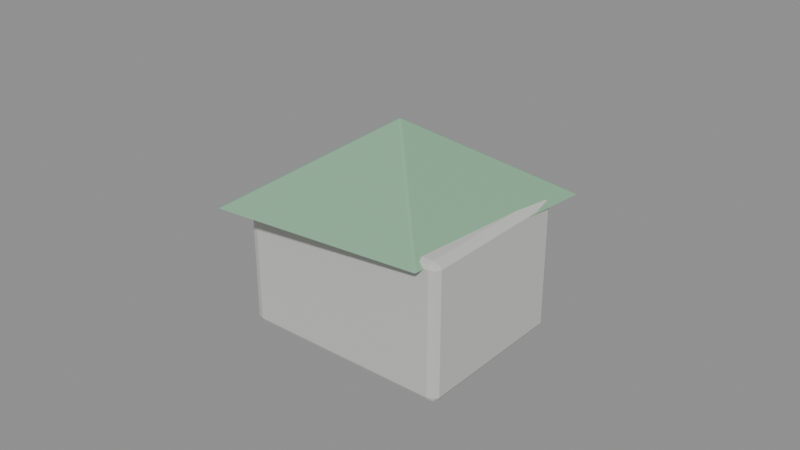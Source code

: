# Source: doll_house_inn.blend  (saved by Blender 4.2.68; exported with 4.5.12 LTS)
import bpy
from mathutils import Matrix  # noqa: F401  (used for matrix-valued properties, if any)

bpy.ops.wm.read_factory_settings(use_empty=True)
scene = bpy.context.scene
scene.name = 'Scene'

# ---- materials (node trees are filled in below, after node groups)
mat_m_innstone = bpy.data.materials.new('M_InnStone')
mat_m_innroof = bpy.data.materials.new('M_InnRoof')
mat_m_innwood = bpy.data.materials.new('M_InnWood')

# ---- material node trees
mat_m_innstone.use_nodes = True; mat_m_innstone.node_tree.nodes.clear()
_N = mat_m_innstone.node_tree.nodes; _L = mat_m_innstone.node_tree.links
n0 = _N.new('ShaderNodeBsdfPrincipled'); n0.name = 'Principled BSDF'; n0.location = (10, 300)
n0.inputs[0].default_value = (0.58, 0.58, 0.55, 1.0)
n0.inputs[2].default_value = 0.8
n1 = _N.new('ShaderNodeOutputMaterial'); n1.name = 'Material Output'; n1.location = (300, 300)
_L.new(n0.outputs[0], n1.inputs[0])
n1.is_active_output = True
mat_m_innroof.use_nodes = True; mat_m_innroof.node_tree.nodes.clear()
_N = mat_m_innroof.node_tree.nodes; _L = mat_m_innroof.node_tree.links
n0 = _N.new('ShaderNodeBsdfPrincipled'); n0.name = 'Principled BSDF'; n0.location = (10, 300)
n0.inputs[0].default_value = (0.24, 0.44, 0.28, 1.0)
n0.inputs[2].default_value = 0.65
n1 = _N.new('ShaderNodeOutputMaterial'); n1.name = 'Material Output'; n1.location = (300, 300)
_L.new(n0.outputs[0], n1.inputs[0])
n1.is_active_output = True
mat_m_innwood.use_nodes = True; mat_m_innwood.node_tree.nodes.clear()
_N = mat_m_innwood.node_tree.nodes; _L = mat_m_innwood.node_tree.links
n0 = _N.new('ShaderNodeBsdfPrincipled'); n0.name = 'Principled BSDF'; n0.location = (10, 300)
n0.inputs[0].default_value = (0.45, 0.3, 0.18, 1.0)
n0.inputs[2].default_value = 0.85
n1 = _N.new('ShaderNodeOutputMaterial'); n1.name = 'Material Output'; n1.location = (300, 300)
_L.new(n0.outputs[0], n1.inputs[0])
n1.is_active_output = True

# ---- meshes
me_cube = bpy.data.meshes.new('Cube')
me_cube.from_pydata([(-0.5, -0.5, -0.5), (-0.5, -0.5, 0.5), (-0.5, 0.5, -0.5), (-0.5, 0.5, 0.5), (0.5, -0.5, -0.5), (0.5, -0.5, 0.5), (0.5, 0.5, -0.5), (0.5, 0.5, 0.5)], [], [(0, 1, 3, 2), (2, 3, 7, 6), (6, 7, 5, 4), (4, 5, 1, 0), (2, 6, 4, 0), (7, 3, 1, 5)])
_uv = me_cube.uv_layers.new(name='UVMap')
_uv.uv.foreach_set('vector', [0.375, 0.0, 0.625, 0.0, 0.625, 0.25, 0.375, 0.25, 0.375, 0.25, 0.625, 0.25, 0.625, 0.5, 0.375, 0.5, 0.375, 0.5, 0.625, 0.5, 0.625, 0.75, 0.375, 0.75, 0.375, 0.75, 0.625, 0.75, 0.625, 1.0, 0.375, 1.0, 0.125, 0.5, 0.375, 0.5, 0.375, 0.75, 0.125, 0.75, 0.625, 0.5, 0.875, 0.5, 0.875, 0.75, 0.625, 0.75])
me_cube.materials.append(mat_m_innstone)
me_cube.update()
me_cone = bpy.data.meshes.new('Cone')
me_cone.from_pydata([(0.0, 4.4, -1.2), (4.4, 0.0, -1.2), (0.0, -4.4, -1.2), (-4.4, 0.0, -1.2), (0.0, 0.0, 1.2)], [], [(0, 4, 1), (1, 4, 2), (0, 1, 2, 3), (2, 4, 3), (3, 4, 0)])
_uv = me_cone.uv_layers.new(name='UVMap')
_uv.uv.foreach_set('vector', [0.25, 0.49, 0.25, 0.25, 0.49, 0.25, 0.49, 0.25, 0.25, 0.25, 0.25, 0.01, 0.75, 0.49, 0.99, 0.25, 0.75, 0.01, 0.51, 0.25, 0.25, 0.01, 0.25, 0.25, 0.01, 0.25, 0.01, 0.25, 0.25, 0.25, 0.25, 0.49])
me_cone.materials.append(mat_m_innroof)
me_cone.update()
me_cube_001 = bpy.data.meshes.new('Cube.001')
me_cube_001.from_pydata([(-0.5, -0.5, -0.5), (-0.5, -0.5, 0.5), (-0.5, 0.5, -0.5), (-0.5, 0.5, 0.5), (0.5, -0.5, -0.5), (0.5, -0.5, 0.5), (0.5, 0.5, -0.5), (0.5, 0.5, 0.5)], [], [(0, 1, 3, 2), (2, 3, 7, 6), (6, 7, 5, 4), (4, 5, 1, 0), (2, 6, 4, 0), (7, 3, 1, 5)])
_uv = me_cube_001.uv_layers.new(name='UVMap')
_uv.uv.foreach_set('vector', [0.375, 0.0, 0.625, 0.0, 0.625, 0.25, 0.375, 0.25, 0.375, 0.25, 0.625, 0.25, 0.625, 0.5, 0.375, 0.5, 0.375, 0.5, 0.625, 0.5, 0.625, 0.75, 0.375, 0.75, 0.375, 0.75, 0.625, 0.75, 0.625, 1.0, 0.375, 1.0, 0.125, 0.5, 0.375, 0.5, 0.375, 0.75, 0.125, 0.75, 0.625, 0.5, 0.875, 0.5, 0.875, 0.75, 0.625, 0.75])
me_cube_001.materials.append(mat_m_innwood)
me_cube_001.update()

# ---- objects
ob_inn_body = bpy.data.objects.new('Inn_Body', me_cube)
ob_inn_roof = bpy.data.objects.new('Inn_Roof', me_cone)
ob_inn_balcony = bpy.data.objects.new('Inn_Balcony', me_cube_001)

# ---- transforms, parenting, visibility, modifiers, constraints
ob_inn_body.location = (0.0, 0.0, 2.0)
ob_inn_body.scale = (6.4, 5.0, 4.0)
_m = ob_inn_body.modifiers.new('Bevel', 'BEVEL')
_m.width = 0.04
_m.width_pct = 0.04
_m.segments = 2
ob_inn_roof.location = (0.0, 0.0, 5.0)
ob_inn_roof.rotation_euler = (0.0, 0.0, 0.7854)
ob_inn_roof.scale = (1.1, 0.9, 1.0)
_m = ob_inn_roof.modifiers.new('Bevel', 'BEVEL')
_m.width = 0.04
_m.width_pct = 0.04
_m.segments = 2
ob_inn_balcony.location = (0.0, 2.8, 1.5)
ob_inn_balcony.scale = (4.8, 1.2, 0.2)
_m = ob_inn_balcony.modifiers.new('Bevel', 'BEVEL')
_m.width = 0.04
_m.width_pct = 0.04
_m.segments = 2

# ---- collection membership
scene.collection.objects.link(ob_inn_body)
scene.collection.objects.link(ob_inn_roof)
scene.collection.objects.link(ob_inn_balcony)

# ---- scene / render settings (as saved in the file)
scene.frame_start = 1; scene.frame_end = 250; scene.frame_set(1)
scene.render.engine = 'BLENDER_EEVEE_NEXT'
bpy.context.view_layer.update()

# ---- added for rendering (the .blend has no active camera and no usable light): camera, sun + grey world if the file has none
cam_auto = bpy.data.cameras.new('AutoCamera')
cam_auto.lens = 50.0
cam_auto.sensor_width = 36.0
cam_auto.clip_end = 1000.0
ob_auto_camera = bpy.data.objects.new('AutoCamera', cam_auto)
scene.collection.objects.link(ob_auto_camera)
ob_auto_camera.location = (17.0814, -20.4977, 16.7532)
ob_auto_camera.rotation_euler = (1.09748, -7.21219e-08, 0.694738)
scene.camera = ob_auto_camera
light_auto_sun = bpy.data.lights.new('AutoSun', 'SUN')
light_auto_sun.energy = 3.0
light_auto_sun.angle = 0.0523599
ob_auto_sun = bpy.data.objects.new('AutoSun', light_auto_sun)
scene.collection.objects.link(ob_auto_sun)
ob_auto_sun.rotation_euler = (0.872665, 0.174533, 0.523599)
if scene.world is None:
    world_auto = bpy.data.worlds.new('AutoWorld')
    world_auto.color = (0.3, 0.3, 0.3)
    scene.world = world_auto
bpy.context.view_layer.update()

